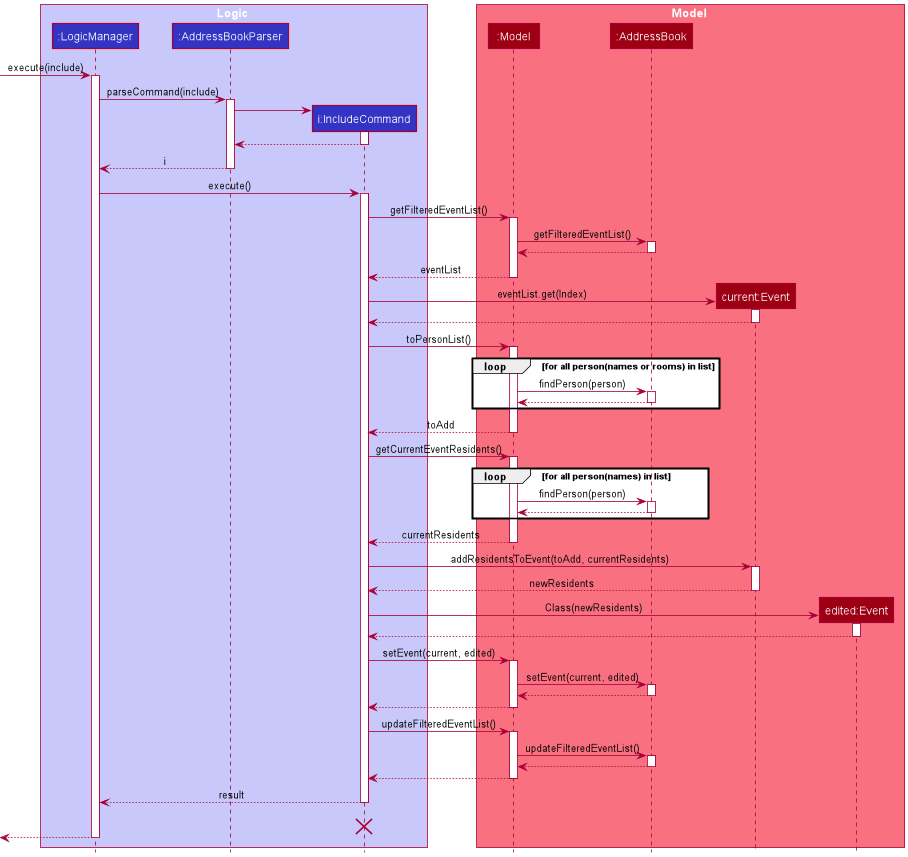

The diagram above was rendered by PlantUML. Its source (embedded in the PNG):
@startuml
!include ../../../style.puml

box Logic LOGIC_COLOR_T1
participant ":LogicManager" as LogicManager LOGIC_COLOR
participant ":AddressBookParser" as AddressBookParser LOGIC_COLOR
participant "i:IncludeCommand" as IncludeCommand LOGIC_COLOR
end box

box Model MODEL_COLOR_T1
participant ":Model" as Model MODEL_COLOR
participant ":AddressBook" as AddressBook MODEL_COLOR
participant "current:Event" as currEvent MODEL_COLOR
participant "edited:Event" as editedEvent MODEL_COLOR
end box
[-> LogicManager : execute(include)
activate LogicManager

LogicManager -> AddressBookParser : parseCommand(include)
activate AddressBookParser

create IncludeCommand
AddressBookParser -> IncludeCommand
activate IncludeCommand

IncludeCommand --> AddressBookParser
deactivate IncludeCommand

AddressBookParser --> LogicManager : i
deactivate AddressBookParser

LogicManager -> IncludeCommand : execute()
activate IncludeCommand

IncludeCommand -> Model : getFilteredEventList()
activate Model

Model -> AddressBook : getFilteredEventList()
activate AddressBook

AddressBook --> Model :
deactivate AddressBook

Model --> IncludeCommand : eventList
deactivate Model

create currEvent
IncludeCommand -> currEvent : eventList.get(Index)
activate currEvent

currEvent --> IncludeCommand
deactivate currEvent

IncludeCommand -> Model : toPersonList()
activate Model

loop for all person(names or rooms) in list
Model -> AddressBook : findPerson(person)
activate AddressBook

AddressBook --> Model :
deactivate AddressBook
end

Model --> IncludeCommand : toAdd
deactivate Model

IncludeCommand -> Model : getCurrentEventResidents()
activate Model

loop for all person(names) in list
Model -> AddressBook : findPerson(person)
activate AddressBook

AddressBook --> Model :
deactivate AddressBook
end

Model --> IncludeCommand : currentResidents
deactivate Model

IncludeCommand -> currEvent : addResidentsToEvent(toAdd, currentResidents)
activate currEvent

currEvent --> IncludeCommand : newResidents
deactivate currEvent

create editedEvent
IncludeCommand -> editedEvent : Class(newResidents)
activate editedEvent

editedEvent --> IncludeCommand
deactivate editedEvent

IncludeCommand -> Model : setEvent(current, edited)
activate Model

Model -> AddressBook : setEvent(current, edited)
activate AddressBook

AddressBook --> Model
deactivate AddressBook

Model --> IncludeCommand
deactivate Model

IncludeCommand -> Model : updateFilteredEventList()
activate Model

Model -> AddressBook : updateFilteredEventList()
activate AddressBook

AddressBook --> Model
deactivate AddressBook

Model --> IncludeCommand
deactivate Model

IncludeCommand --> LogicManager : result
deactivate IncludeCommand
IncludeCommand -[hidden]-> LogicManager : result
destroy IncludeCommand

[<--LogicManager
deactivate LogicManager
@enduml